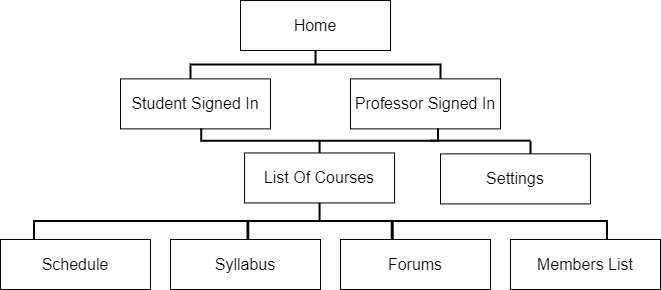

The diagram above was exported from draw.io. Its source (the exported page's mxGraphModel, read from the mxfile embedded in the PNG):
<mxGraphModel dx="1038" dy="499" grid="1" gridSize="10" guides="1" tooltips="1" connect="1" arrows="1" fold="1" page="1" pageScale="1" pageWidth="850" pageHeight="1100" math="0" shadow="0">
  <root>
    <mxCell id="0" />
    <mxCell id="1" parent="0" />
    <mxCell id="2" value="&lt;font style=&quot;font-size: 16px&quot;&gt;Home&lt;/font&gt;" style="rounded=0;whiteSpace=wrap;html=1;" vertex="1" parent="1">
      <mxGeometry x="330.01" y="111" width="150" height="50" as="geometry" />
    </mxCell>
    <mxCell id="3" value="&lt;font style=&quot;font-size: 16px&quot;&gt;Student Signed In&lt;/font&gt;" style="rounded=0;whiteSpace=wrap;html=1;" vertex="1" parent="1">
      <mxGeometry x="210" y="189.37" width="150" height="50" as="geometry" />
    </mxCell>
    <mxCell id="4" value="&lt;font style=&quot;font-size: 16px&quot;&gt;Professor Signed In&lt;/font&gt;" style="rounded=0;whiteSpace=wrap;html=1;" vertex="1" parent="1">
      <mxGeometry x="440" y="189.37" width="150" height="50" as="geometry" />
    </mxCell>
    <mxCell id="5" value="" style="strokeWidth=2;html=1;shape=mxgraph.flowchart.annotation_2;align=left;labelPosition=right;pointerEvents=1;rotation=90;" vertex="1" parent="1">
      <mxGeometry x="390.63" y="50" width="28.75" height="250" as="geometry" />
    </mxCell>
    <mxCell id="6" value="&lt;font style=&quot;font-size: 16px&quot;&gt;Syllabus&lt;/font&gt;" style="rounded=0;whiteSpace=wrap;html=1;" vertex="1" parent="1">
      <mxGeometry x="260" y="350" width="150" height="50" as="geometry" />
    </mxCell>
    <mxCell id="7" value="&lt;font style=&quot;font-size: 16px&quot;&gt;List Of Courses&lt;br&gt;&lt;/font&gt;" style="rounded=0;whiteSpace=wrap;html=1;" vertex="1" parent="1">
      <mxGeometry x="334.08" y="263.45000000000005" width="150" height="50" as="geometry" />
    </mxCell>
    <mxCell id="8" value="&lt;font style=&quot;font-size: 16px&quot;&gt;Schedule&lt;/font&gt;" style="rounded=0;whiteSpace=wrap;html=1;" vertex="1" parent="1">
      <mxGeometry x="90" y="350" width="150" height="50" as="geometry" />
    </mxCell>
    <mxCell id="9" value="" style="strokeWidth=2;html=1;shape=mxgraph.flowchart.annotation_2;align=left;labelPosition=right;pointerEvents=1;rotation=-90;" vertex="1" parent="1">
      <mxGeometry x="397" y="132.72" width="24.15" height="236.89" as="geometry" />
    </mxCell>
    <mxCell id="10" value="&lt;font style=&quot;font-size: 16px&quot;&gt;Forums&lt;/font&gt;" style="rounded=0;whiteSpace=wrap;html=1;" vertex="1" parent="1">
      <mxGeometry x="430" y="350" width="150" height="50" as="geometry" />
    </mxCell>
    <mxCell id="11" value="&lt;font style=&quot;font-size: 16px&quot;&gt;Members List&lt;/font&gt;" style="rounded=0;whiteSpace=wrap;html=1;" vertex="1" parent="1">
      <mxGeometry x="600" y="350" width="150" height="50" as="geometry" />
    </mxCell>
    <mxCell id="12" value="" style="group;strokeColor=none;" vertex="1" connectable="0" parent="1">
      <mxGeometry x="123.44999999999987" y="313.45" width="573.1050000000002" height="36.87999999999994" as="geometry" />
    </mxCell>
    <mxCell id="13" value="" style="strokeWidth=2;html=1;shape=mxgraph.flowchart.annotation_2;align=left;labelPosition=right;pointerEvents=1;rotation=90;" vertex="1" parent="12">
      <mxGeometry x="267.69000000000017" y="-54.22999999999996" width="35.85" height="144.31" as="geometry" />
    </mxCell>
    <mxCell id="14" value="" style="strokeWidth=2;html=1;shape=mxgraph.flowchart.annotation_1;align=left;pointerEvents=1;rotation=90;" vertex="1" parent="12">
      <mxGeometry x="456.5500000000001" y="-79.67999999999998" width="18.75" height="214.36" as="geometry" />
    </mxCell>
    <mxCell id="15" value="" style="strokeWidth=2;html=1;shape=mxgraph.flowchart.annotation_1;align=left;pointerEvents=1;rotation=90;" vertex="1" parent="12">
      <mxGeometry x="97.80500000000006" y="-79.67500000000004" width="18.75" height="214.36" as="geometry" />
    </mxCell>
    <mxCell id="16" value="" style="line;strokeWidth=2;html=1;" vertex="1" parent="1">
      <mxGeometry x="520" y="246.16" width="100" height="10" as="geometry" />
    </mxCell>
    <mxCell id="17" value="" style="line;strokeWidth=2;html=1;rotation=-90;" vertex="1" parent="1">
      <mxGeometry x="612.5" y="254.39" width="15" height="10" as="geometry" />
    </mxCell>
    <mxCell id="18" value="&lt;font style=&quot;font-size: 16px&quot;&gt;Settings&lt;br&gt;&lt;/font&gt;" style="rounded=0;whiteSpace=wrap;html=1;" vertex="1" parent="1">
      <mxGeometry x="530" y="264.39000000000004" width="150" height="50" as="geometry" />
    </mxCell>
  </root>
</mxGraphModel>